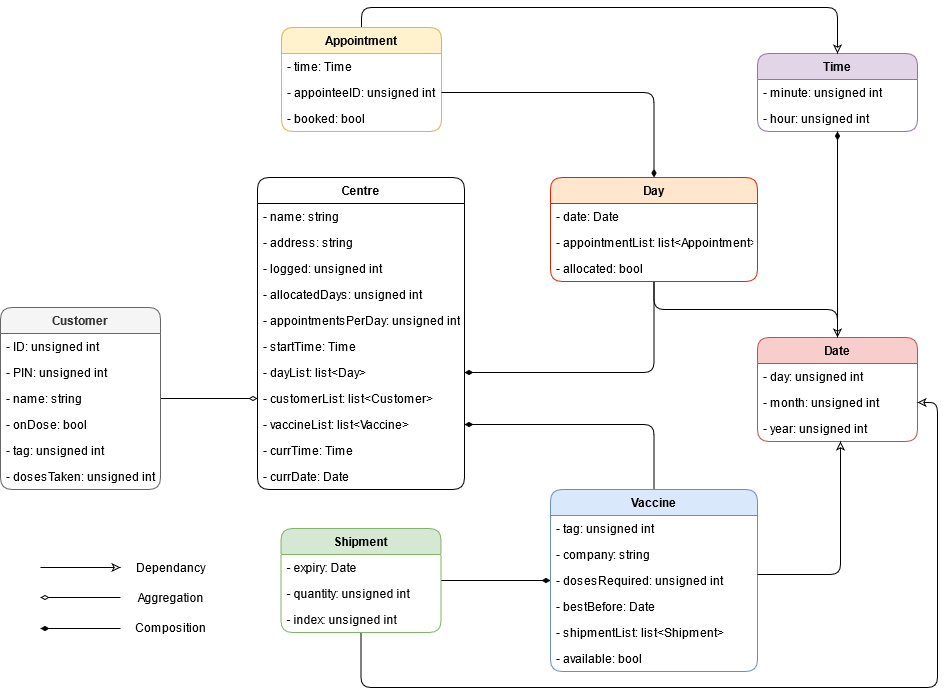

The diagram above was exported from draw.io. Its source (the exported page's mxGraphModel, read from the mxfile embedded in the PNG):
<mxGraphModel dx="903" dy="957" grid="1" gridSize="10" guides="1" tooltips="1" connect="1" arrows="1" fold="1" page="1" pageScale="1" pageWidth="827" pageHeight="1169" math="0" shadow="0">
  <root>
    <mxCell id="WIyWlLk6GJQsqaUBKTNV-0" />
    <mxCell id="WIyWlLk6GJQsqaUBKTNV-1" parent="WIyWlLk6GJQsqaUBKTNV-0" />
    <mxCell id="oH-NPUEX5ioNxinfD6h5-6" value="Time" style="swimlane;fontStyle=1;align=center;verticalAlign=top;childLayout=stackLayout;horizontal=1;startSize=26;horizontalStack=0;resizeParent=1;resizeParentMax=0;resizeLast=0;collapsible=1;marginBottom=0;rounded=1;fillColor=#e1d5e7;strokeColor=#9673a6;" vertex="1" parent="WIyWlLk6GJQsqaUBKTNV-1">
      <mxGeometry x="1637" y="326" width="160" height="78" as="geometry" />
    </mxCell>
    <mxCell id="oH-NPUEX5ioNxinfD6h5-7" value="- minute: unsigned int&#10;&#10;" style="text;strokeColor=none;fillColor=none;align=left;verticalAlign=top;spacingLeft=4;spacingRight=4;overflow=hidden;rotatable=0;points=[[0,0.5],[1,0.5]];portConstraint=eastwest;" vertex="1" parent="oH-NPUEX5ioNxinfD6h5-6">
      <mxGeometry y="26" width="160" height="26" as="geometry" />
    </mxCell>
    <mxCell id="oH-NPUEX5ioNxinfD6h5-10" value="- hour: unsigned int&#10;&#10;" style="text;strokeColor=none;fillColor=none;align=left;verticalAlign=top;spacingLeft=4;spacingRight=4;overflow=hidden;rotatable=0;points=[[0,0.5],[1,0.5]];portConstraint=eastwest;" vertex="1" parent="oH-NPUEX5ioNxinfD6h5-6">
      <mxGeometry y="52" width="160" height="26" as="geometry" />
    </mxCell>
    <mxCell id="oH-NPUEX5ioNxinfD6h5-78" style="edgeStyle=orthogonalEdgeStyle;rounded=1;orthogonalLoop=1;jettySize=auto;html=1;endArrow=diamondThin;endFill=1;entryX=0.5;entryY=1;entryDx=0;entryDy=0;" edge="1" parent="WIyWlLk6GJQsqaUBKTNV-1" source="oH-NPUEX5ioNxinfD6h5-20" target="oH-NPUEX5ioNxinfD6h5-6">
      <mxGeometry relative="1" as="geometry">
        <mxPoint x="1717" y="420" as="targetPoint" />
      </mxGeometry>
    </mxCell>
    <mxCell id="oH-NPUEX5ioNxinfD6h5-20" value="Date" style="swimlane;fontStyle=1;align=center;verticalAlign=top;childLayout=stackLayout;horizontal=1;startSize=26;horizontalStack=0;resizeParent=1;resizeParentMax=0;resizeLast=0;collapsible=1;marginBottom=0;rounded=1;fillColor=#f8cecc;strokeColor=#b85450;" vertex="1" parent="WIyWlLk6GJQsqaUBKTNV-1">
      <mxGeometry x="1637" y="610" width="160" height="104" as="geometry" />
    </mxCell>
    <mxCell id="oH-NPUEX5ioNxinfD6h5-21" value="- day: unsigned int&#10;&#10;" style="text;strokeColor=none;fillColor=none;align=left;verticalAlign=top;spacingLeft=4;spacingRight=4;overflow=hidden;rotatable=0;points=[[0,0.5],[1,0.5]];portConstraint=eastwest;" vertex="1" parent="oH-NPUEX5ioNxinfD6h5-20">
      <mxGeometry y="26" width="160" height="26" as="geometry" />
    </mxCell>
    <mxCell id="oH-NPUEX5ioNxinfD6h5-22" value="- month: unsigned int&#10;&#10;" style="text;strokeColor=none;fillColor=none;align=left;verticalAlign=top;spacingLeft=4;spacingRight=4;overflow=hidden;rotatable=0;points=[[0,0.5],[1,0.5]];portConstraint=eastwest;" vertex="1" parent="oH-NPUEX5ioNxinfD6h5-20">
      <mxGeometry y="52" width="160" height="26" as="geometry" />
    </mxCell>
    <mxCell id="oH-NPUEX5ioNxinfD6h5-23" value="- year: unsigned int&#10;&#10;" style="text;strokeColor=none;fillColor=none;align=left;verticalAlign=top;spacingLeft=4;spacingRight=4;overflow=hidden;rotatable=0;points=[[0,0.5],[1,0.5]];portConstraint=eastwest;" vertex="1" parent="oH-NPUEX5ioNxinfD6h5-20">
      <mxGeometry y="78" width="160" height="26" as="geometry" />
    </mxCell>
    <mxCell id="oH-NPUEX5ioNxinfD6h5-77" style="edgeStyle=orthogonalEdgeStyle;rounded=1;orthogonalLoop=1;jettySize=auto;html=1;entryX=0.5;entryY=0;entryDx=0;entryDy=0;endArrow=classic;endFill=0;" edge="1" parent="WIyWlLk6GJQsqaUBKTNV-1" source="oH-NPUEX5ioNxinfD6h5-24" target="oH-NPUEX5ioNxinfD6h5-6">
      <mxGeometry relative="1" as="geometry">
        <Array as="points">
          <mxPoint x="1241" y="280" />
          <mxPoint x="1717" y="280" />
        </Array>
      </mxGeometry>
    </mxCell>
    <mxCell id="oH-NPUEX5ioNxinfD6h5-24" value="Appointment" style="swimlane;fontStyle=1;align=center;verticalAlign=top;childLayout=stackLayout;horizontal=1;startSize=26;horizontalStack=0;resizeParent=1;resizeParentMax=0;resizeLast=0;collapsible=1;marginBottom=0;rounded=1;fillColor=#fff2cc;strokeColor=#d6b656;" vertex="1" parent="WIyWlLk6GJQsqaUBKTNV-1">
      <mxGeometry x="1161" y="300" width="160" height="104" as="geometry" />
    </mxCell>
    <mxCell id="oH-NPUEX5ioNxinfD6h5-25" value="- time: Time&#10;&#10;" style="text;strokeColor=none;fillColor=none;align=left;verticalAlign=top;spacingLeft=4;spacingRight=4;overflow=hidden;rotatable=0;points=[[0,0.5],[1,0.5]];portConstraint=eastwest;" vertex="1" parent="oH-NPUEX5ioNxinfD6h5-24">
      <mxGeometry y="26" width="160" height="26" as="geometry" />
    </mxCell>
    <mxCell id="oH-NPUEX5ioNxinfD6h5-26" value="- appointeeID: unsigned int&#10;&#10;" style="text;strokeColor=none;fillColor=none;align=left;verticalAlign=top;spacingLeft=4;spacingRight=4;overflow=hidden;rotatable=0;points=[[0,0.5],[1,0.5]];portConstraint=eastwest;" vertex="1" parent="oH-NPUEX5ioNxinfD6h5-24">
      <mxGeometry y="52" width="160" height="26" as="geometry" />
    </mxCell>
    <mxCell id="oH-NPUEX5ioNxinfD6h5-27" value="- booked: bool&#10;&#10;" style="text;strokeColor=none;fillColor=none;align=left;verticalAlign=top;spacingLeft=4;spacingRight=4;overflow=hidden;rotatable=0;points=[[0,0.5],[1,0.5]];portConstraint=eastwest;" vertex="1" parent="oH-NPUEX5ioNxinfD6h5-24">
      <mxGeometry y="78" width="160" height="26" as="geometry" />
    </mxCell>
    <mxCell id="oH-NPUEX5ioNxinfD6h5-33" value="Centre" style="swimlane;fontStyle=1;align=center;verticalAlign=top;childLayout=stackLayout;horizontal=1;startSize=26;horizontalStack=0;resizeParent=1;resizeParentMax=0;resizeLast=0;collapsible=1;marginBottom=0;rounded=1;" vertex="1" parent="WIyWlLk6GJQsqaUBKTNV-1">
      <mxGeometry x="1137" y="450" width="207" height="312" as="geometry" />
    </mxCell>
    <mxCell id="oH-NPUEX5ioNxinfD6h5-34" value="- name: string&#10;&#10;" style="text;strokeColor=none;fillColor=none;align=left;verticalAlign=top;spacingLeft=4;spacingRight=4;overflow=hidden;rotatable=0;points=[[0,0.5],[1,0.5]];portConstraint=eastwest;" vertex="1" parent="oH-NPUEX5ioNxinfD6h5-33">
      <mxGeometry y="26" width="207" height="26" as="geometry" />
    </mxCell>
    <mxCell id="oH-NPUEX5ioNxinfD6h5-59" value="- address: string&#10;&#10;" style="text;strokeColor=none;fillColor=none;align=left;verticalAlign=top;spacingLeft=4;spacingRight=4;overflow=hidden;rotatable=0;points=[[0,0.5],[1,0.5]];portConstraint=eastwest;" vertex="1" parent="oH-NPUEX5ioNxinfD6h5-33">
      <mxGeometry y="52" width="207" height="26" as="geometry" />
    </mxCell>
    <mxCell id="oH-NPUEX5ioNxinfD6h5-60" value="- logged: unsigned int&#10;&#10;" style="text;strokeColor=none;fillColor=none;align=left;verticalAlign=top;spacingLeft=4;spacingRight=4;overflow=hidden;rotatable=0;points=[[0,0.5],[1,0.5]];portConstraint=eastwest;" vertex="1" parent="oH-NPUEX5ioNxinfD6h5-33">
      <mxGeometry y="78" width="207" height="26" as="geometry" />
    </mxCell>
    <mxCell id="oH-NPUEX5ioNxinfD6h5-61" value="- allocatedDays: unsigned int&#10;&#10;" style="text;strokeColor=none;fillColor=none;align=left;verticalAlign=top;spacingLeft=4;spacingRight=4;overflow=hidden;rotatable=0;points=[[0,0.5],[1,0.5]];portConstraint=eastwest;" vertex="1" parent="oH-NPUEX5ioNxinfD6h5-33">
      <mxGeometry y="104" width="207" height="26" as="geometry" />
    </mxCell>
    <mxCell id="oH-NPUEX5ioNxinfD6h5-62" value="- appointmentsPerDay: unsigned int&#10;&#10;" style="text;strokeColor=none;fillColor=none;align=left;verticalAlign=top;spacingLeft=4;spacingRight=4;overflow=hidden;rotatable=0;points=[[0,0.5],[1,0.5]];portConstraint=eastwest;" vertex="1" parent="oH-NPUEX5ioNxinfD6h5-33">
      <mxGeometry y="130" width="207" height="26" as="geometry" />
    </mxCell>
    <mxCell id="oH-NPUEX5ioNxinfD6h5-63" value="- startTime: Time&#10;&#10;" style="text;strokeColor=none;fillColor=none;align=left;verticalAlign=top;spacingLeft=4;spacingRight=4;overflow=hidden;rotatable=0;points=[[0,0.5],[1,0.5]];portConstraint=eastwest;" vertex="1" parent="oH-NPUEX5ioNxinfD6h5-33">
      <mxGeometry y="156" width="207" height="26" as="geometry" />
    </mxCell>
    <mxCell id="oH-NPUEX5ioNxinfD6h5-35" value="- dayList: list&lt;Day&gt;&#10;&#10;" style="text;strokeColor=none;fillColor=none;align=left;verticalAlign=top;spacingLeft=4;spacingRight=4;overflow=hidden;rotatable=0;points=[[0,0.5],[1,0.5]];portConstraint=eastwest;" vertex="1" parent="oH-NPUEX5ioNxinfD6h5-33">
      <mxGeometry y="182" width="207" height="26" as="geometry" />
    </mxCell>
    <mxCell id="oH-NPUEX5ioNxinfD6h5-64" value="- customerList: list&lt;Customer&gt;&#10;&#10;" style="text;strokeColor=none;fillColor=none;align=left;verticalAlign=top;spacingLeft=4;spacingRight=4;overflow=hidden;rotatable=0;points=[[0,0.5],[1,0.5]];portConstraint=eastwest;" vertex="1" parent="oH-NPUEX5ioNxinfD6h5-33">
      <mxGeometry y="208" width="207" height="26" as="geometry" />
    </mxCell>
    <mxCell id="oH-NPUEX5ioNxinfD6h5-65" value="- vaccineList: list&lt;Vaccine&gt;&#10;&#10;" style="text;strokeColor=none;fillColor=none;align=left;verticalAlign=top;spacingLeft=4;spacingRight=4;overflow=hidden;rotatable=0;points=[[0,0.5],[1,0.5]];portConstraint=eastwest;" vertex="1" parent="oH-NPUEX5ioNxinfD6h5-33">
      <mxGeometry y="234" width="207" height="26" as="geometry" />
    </mxCell>
    <mxCell id="oH-NPUEX5ioNxinfD6h5-66" value="- currTime: Time&#10;&#10;" style="text;strokeColor=none;fillColor=none;align=left;verticalAlign=top;spacingLeft=4;spacingRight=4;overflow=hidden;rotatable=0;points=[[0,0.5],[1,0.5]];portConstraint=eastwest;" vertex="1" parent="oH-NPUEX5ioNxinfD6h5-33">
      <mxGeometry y="260" width="207" height="26" as="geometry" />
    </mxCell>
    <mxCell id="oH-NPUEX5ioNxinfD6h5-67" value="- currDate: Date&#10;&#10;" style="text;strokeColor=none;fillColor=none;align=left;verticalAlign=top;spacingLeft=4;spacingRight=4;overflow=hidden;rotatable=0;points=[[0,0.5],[1,0.5]];portConstraint=eastwest;" vertex="1" parent="oH-NPUEX5ioNxinfD6h5-33">
      <mxGeometry y="286" width="207" height="26" as="geometry" />
    </mxCell>
    <mxCell id="oH-NPUEX5ioNxinfD6h5-72" style="edgeStyle=orthogonalEdgeStyle;rounded=1;orthogonalLoop=1;jettySize=auto;html=1;entryX=0;entryY=0.5;entryDx=0;entryDy=0;endArrow=diamondThin;endFill=1;" edge="1" parent="WIyWlLk6GJQsqaUBKTNV-1" source="oH-NPUEX5ioNxinfD6h5-37" target="oH-NPUEX5ioNxinfD6h5-45">
      <mxGeometry relative="1" as="geometry" />
    </mxCell>
    <mxCell id="oH-NPUEX5ioNxinfD6h5-76" style="edgeStyle=orthogonalEdgeStyle;rounded=1;orthogonalLoop=1;jettySize=auto;html=1;endArrow=classic;endFill=0;entryX=1;entryY=0.5;entryDx=0;entryDy=0;" edge="1" parent="WIyWlLk6GJQsqaUBKTNV-1" source="oH-NPUEX5ioNxinfD6h5-37" target="oH-NPUEX5ioNxinfD6h5-22">
      <mxGeometry relative="1" as="geometry">
        <mxPoint x="1770" y="730" as="targetPoint" />
        <Array as="points">
          <mxPoint x="1241" y="960" />
          <mxPoint x="1817" y="960" />
          <mxPoint x="1817" y="675" />
        </Array>
      </mxGeometry>
    </mxCell>
    <mxCell id="oH-NPUEX5ioNxinfD6h5-37" value="Shipment" style="swimlane;fontStyle=1;align=center;verticalAlign=top;childLayout=stackLayout;horizontal=1;startSize=26;horizontalStack=0;resizeParent=1;resizeParentMax=0;resizeLast=0;collapsible=1;marginBottom=0;rounded=1;fillColor=#d5e8d4;strokeColor=#82b366;" vertex="1" parent="WIyWlLk6GJQsqaUBKTNV-1">
      <mxGeometry x="1160.5" y="801" width="160" height="104" as="geometry" />
    </mxCell>
    <mxCell id="oH-NPUEX5ioNxinfD6h5-40" value="- expiry: Date&#10;&#10;" style="text;strokeColor=none;fillColor=none;align=left;verticalAlign=top;spacingLeft=4;spacingRight=4;overflow=hidden;rotatable=0;points=[[0,0.5],[1,0.5]];portConstraint=eastwest;" vertex="1" parent="oH-NPUEX5ioNxinfD6h5-37">
      <mxGeometry y="26" width="160" height="26" as="geometry" />
    </mxCell>
    <mxCell id="oH-NPUEX5ioNxinfD6h5-38" value="- quantity: unsigned int&#10;&#10;" style="text;strokeColor=none;fillColor=none;align=left;verticalAlign=top;spacingLeft=4;spacingRight=4;overflow=hidden;rotatable=0;points=[[0,0.5],[1,0.5]];portConstraint=eastwest;" vertex="1" parent="oH-NPUEX5ioNxinfD6h5-37">
      <mxGeometry y="52" width="160" height="26" as="geometry" />
    </mxCell>
    <mxCell id="oH-NPUEX5ioNxinfD6h5-39" value="- index: unsigned int&#10;&#10;" style="text;strokeColor=none;fillColor=none;align=left;verticalAlign=top;spacingLeft=4;spacingRight=4;overflow=hidden;rotatable=0;points=[[0,0.5],[1,0.5]];portConstraint=eastwest;" vertex="1" parent="oH-NPUEX5ioNxinfD6h5-37">
      <mxGeometry y="78" width="160" height="26" as="geometry" />
    </mxCell>
    <mxCell id="oH-NPUEX5ioNxinfD6h5-71" style="edgeStyle=orthogonalEdgeStyle;rounded=1;orthogonalLoop=1;jettySize=auto;html=1;entryX=1;entryY=0.5;entryDx=0;entryDy=0;endArrow=diamondThin;endFill=1;" edge="1" parent="WIyWlLk6GJQsqaUBKTNV-1" source="oH-NPUEX5ioNxinfD6h5-41" target="oH-NPUEX5ioNxinfD6h5-65">
      <mxGeometry relative="1" as="geometry" />
    </mxCell>
    <mxCell id="oH-NPUEX5ioNxinfD6h5-41" value="Vaccine" style="swimlane;fontStyle=1;align=center;verticalAlign=top;childLayout=stackLayout;horizontal=1;startSize=26;horizontalStack=0;resizeParent=1;resizeParentMax=0;resizeLast=0;collapsible=1;marginBottom=0;rounded=1;fillColor=#dae8fc;strokeColor=#6c8ebf;" vertex="1" parent="WIyWlLk6GJQsqaUBKTNV-1">
      <mxGeometry x="1430" y="762" width="207" height="182" as="geometry" />
    </mxCell>
    <mxCell id="oH-NPUEX5ioNxinfD6h5-46" value="- tag: unsigned int&#10;&#10;" style="text;strokeColor=none;fillColor=none;align=left;verticalAlign=top;spacingLeft=4;spacingRight=4;overflow=hidden;rotatable=0;points=[[0,0.5],[1,0.5]];portConstraint=eastwest;" vertex="1" parent="oH-NPUEX5ioNxinfD6h5-41">
      <mxGeometry y="26" width="207" height="26" as="geometry" />
    </mxCell>
    <mxCell id="oH-NPUEX5ioNxinfD6h5-47" value="- company: string&#10;&#10;" style="text;strokeColor=none;fillColor=none;align=left;verticalAlign=top;spacingLeft=4;spacingRight=4;overflow=hidden;rotatable=0;points=[[0,0.5],[1,0.5]];portConstraint=eastwest;" vertex="1" parent="oH-NPUEX5ioNxinfD6h5-41">
      <mxGeometry y="52" width="207" height="26" as="geometry" />
    </mxCell>
    <mxCell id="oH-NPUEX5ioNxinfD6h5-45" value="- dosesRequired: unsigned int&#10;&#10;" style="text;strokeColor=none;fillColor=none;align=left;verticalAlign=top;spacingLeft=4;spacingRight=4;overflow=hidden;rotatable=0;points=[[0,0.5],[1,0.5]];portConstraint=eastwest;" vertex="1" parent="oH-NPUEX5ioNxinfD6h5-41">
      <mxGeometry y="78" width="207" height="26" as="geometry" />
    </mxCell>
    <mxCell id="oH-NPUEX5ioNxinfD6h5-42" value="- bestBefore: Date&#10;&#10;" style="text;strokeColor=none;fillColor=none;align=left;verticalAlign=top;spacingLeft=4;spacingRight=4;overflow=hidden;rotatable=0;points=[[0,0.5],[1,0.5]];portConstraint=eastwest;" vertex="1" parent="oH-NPUEX5ioNxinfD6h5-41">
      <mxGeometry y="104" width="207" height="26" as="geometry" />
    </mxCell>
    <mxCell id="oH-NPUEX5ioNxinfD6h5-43" value="- shipmentList: list&lt;Shipment&gt;&#10;&#10;" style="text;strokeColor=none;fillColor=none;align=left;verticalAlign=top;spacingLeft=4;spacingRight=4;overflow=hidden;rotatable=0;points=[[0,0.5],[1,0.5]];portConstraint=eastwest;" vertex="1" parent="oH-NPUEX5ioNxinfD6h5-41">
      <mxGeometry y="130" width="207" height="26" as="geometry" />
    </mxCell>
    <mxCell id="oH-NPUEX5ioNxinfD6h5-44" value="- available: bool&#10;&#10;" style="text;strokeColor=none;fillColor=none;align=left;verticalAlign=top;spacingLeft=4;spacingRight=4;overflow=hidden;rotatable=0;points=[[0,0.5],[1,0.5]];portConstraint=eastwest;" vertex="1" parent="oH-NPUEX5ioNxinfD6h5-41">
      <mxGeometry y="156" width="207" height="26" as="geometry" />
    </mxCell>
    <mxCell id="oH-NPUEX5ioNxinfD6h5-69" style="edgeStyle=orthogonalEdgeStyle;rounded=1;orthogonalLoop=1;jettySize=auto;html=1;entryX=0;entryY=0.5;entryDx=0;entryDy=0;endArrow=diamondThin;endFill=0;" edge="1" parent="WIyWlLk6GJQsqaUBKTNV-1" source="oH-NPUEX5ioNxinfD6h5-48" target="oH-NPUEX5ioNxinfD6h5-64">
      <mxGeometry relative="1" as="geometry" />
    </mxCell>
    <mxCell id="oH-NPUEX5ioNxinfD6h5-48" value="Customer" style="swimlane;fontStyle=1;align=center;verticalAlign=top;childLayout=stackLayout;horizontal=1;startSize=26;horizontalStack=0;resizeParent=1;resizeParentMax=0;resizeLast=0;collapsible=1;marginBottom=0;rounded=1;fillColor=#f5f5f5;strokeColor=#666666;fontColor=#333333;" vertex="1" parent="WIyWlLk6GJQsqaUBKTNV-1">
      <mxGeometry x="880" y="580" width="160" height="182" as="geometry" />
    </mxCell>
    <mxCell id="oH-NPUEX5ioNxinfD6h5-49" value="- ID: unsigned int&#10;&#10;" style="text;strokeColor=none;fillColor=none;align=left;verticalAlign=top;spacingLeft=4;spacingRight=4;overflow=hidden;rotatable=0;points=[[0,0.5],[1,0.5]];portConstraint=eastwest;" vertex="1" parent="oH-NPUEX5ioNxinfD6h5-48">
      <mxGeometry y="26" width="160" height="26" as="geometry" />
    </mxCell>
    <mxCell id="oH-NPUEX5ioNxinfD6h5-50" value="- PIN: unsigned int&#10;&#10;" style="text;strokeColor=none;fillColor=none;align=left;verticalAlign=top;spacingLeft=4;spacingRight=4;overflow=hidden;rotatable=0;points=[[0,0.5],[1,0.5]];portConstraint=eastwest;" vertex="1" parent="oH-NPUEX5ioNxinfD6h5-48">
      <mxGeometry y="52" width="160" height="26" as="geometry" />
    </mxCell>
    <mxCell id="oH-NPUEX5ioNxinfD6h5-51" value="- name: string&#10;&#10;" style="text;strokeColor=none;fillColor=none;align=left;verticalAlign=top;spacingLeft=4;spacingRight=4;overflow=hidden;rotatable=0;points=[[0,0.5],[1,0.5]];portConstraint=eastwest;" vertex="1" parent="oH-NPUEX5ioNxinfD6h5-48">
      <mxGeometry y="78" width="160" height="26" as="geometry" />
    </mxCell>
    <mxCell id="oH-NPUEX5ioNxinfD6h5-52" value="- onDose: bool&#10;&#10;" style="text;strokeColor=none;fillColor=none;align=left;verticalAlign=top;spacingLeft=4;spacingRight=4;overflow=hidden;rotatable=0;points=[[0,0.5],[1,0.5]];portConstraint=eastwest;" vertex="1" parent="oH-NPUEX5ioNxinfD6h5-48">
      <mxGeometry y="104" width="160" height="26" as="geometry" />
    </mxCell>
    <mxCell id="oH-NPUEX5ioNxinfD6h5-53" value="- tag: unsigned int&#10;&#10;" style="text;strokeColor=none;fillColor=none;align=left;verticalAlign=top;spacingLeft=4;spacingRight=4;overflow=hidden;rotatable=0;points=[[0,0.5],[1,0.5]];portConstraint=eastwest;" vertex="1" parent="oH-NPUEX5ioNxinfD6h5-48">
      <mxGeometry y="130" width="160" height="26" as="geometry" />
    </mxCell>
    <mxCell id="oH-NPUEX5ioNxinfD6h5-54" value="- dosesTaken: unsigned int&#10;&#10;" style="text;strokeColor=none;fillColor=none;align=left;verticalAlign=top;spacingLeft=4;spacingRight=4;overflow=hidden;rotatable=0;points=[[0,0.5],[1,0.5]];portConstraint=eastwest;" vertex="1" parent="oH-NPUEX5ioNxinfD6h5-48">
      <mxGeometry y="156" width="160" height="26" as="geometry" />
    </mxCell>
    <mxCell id="oH-NPUEX5ioNxinfD6h5-68" style="rounded=1;orthogonalLoop=1;jettySize=auto;html=1;entryX=1;entryY=0.5;entryDx=0;entryDy=0;endArrow=diamondThin;endFill=1;edgeStyle=orthogonalEdgeStyle;" edge="1" parent="WIyWlLk6GJQsqaUBKTNV-1" source="oH-NPUEX5ioNxinfD6h5-55" target="oH-NPUEX5ioNxinfD6h5-35">
      <mxGeometry relative="1" as="geometry" />
    </mxCell>
    <mxCell id="oH-NPUEX5ioNxinfD6h5-74" style="edgeStyle=orthogonalEdgeStyle;rounded=1;orthogonalLoop=1;jettySize=auto;html=1;entryX=0.5;entryY=0;entryDx=0;entryDy=0;endArrow=classic;endFill=0;" edge="1" parent="WIyWlLk6GJQsqaUBKTNV-1" source="oH-NPUEX5ioNxinfD6h5-55" target="oH-NPUEX5ioNxinfD6h5-20">
      <mxGeometry relative="1" as="geometry" />
    </mxCell>
    <mxCell id="oH-NPUEX5ioNxinfD6h5-55" value="Day" style="swimlane;fontStyle=1;align=center;verticalAlign=top;childLayout=stackLayout;horizontal=1;startSize=26;horizontalStack=0;resizeParent=1;resizeParentMax=0;resizeLast=0;collapsible=1;marginBottom=0;rounded=1;fillColor=#ffe6cc;strokeColor=#D72906;" vertex="1" parent="WIyWlLk6GJQsqaUBKTNV-1">
      <mxGeometry x="1430" y="450" width="207" height="104" as="geometry" />
    </mxCell>
    <mxCell id="oH-NPUEX5ioNxinfD6h5-56" value="- date: Date&#10;&#10;" style="text;strokeColor=none;fillColor=none;align=left;verticalAlign=top;spacingLeft=4;spacingRight=4;overflow=hidden;rotatable=0;points=[[0,0.5],[1,0.5]];portConstraint=eastwest;" vertex="1" parent="oH-NPUEX5ioNxinfD6h5-55">
      <mxGeometry y="26" width="207" height="26" as="geometry" />
    </mxCell>
    <mxCell id="oH-NPUEX5ioNxinfD6h5-57" value="- appointmentList: list&lt;Appointment&gt;&#10;&#10;" style="text;strokeColor=none;fillColor=none;align=left;verticalAlign=top;spacingLeft=4;spacingRight=4;overflow=hidden;rotatable=0;points=[[0,0.5],[1,0.5]];portConstraint=eastwest;" vertex="1" parent="oH-NPUEX5ioNxinfD6h5-55">
      <mxGeometry y="52" width="207" height="26" as="geometry" />
    </mxCell>
    <mxCell id="oH-NPUEX5ioNxinfD6h5-58" value="- allocated: bool&#10;&#10;" style="text;strokeColor=none;fillColor=none;align=left;verticalAlign=top;spacingLeft=4;spacingRight=4;overflow=hidden;rotatable=0;points=[[0,0.5],[1,0.5]];portConstraint=eastwest;" vertex="1" parent="oH-NPUEX5ioNxinfD6h5-55">
      <mxGeometry y="78" width="207" height="26" as="geometry" />
    </mxCell>
    <mxCell id="oH-NPUEX5ioNxinfD6h5-73" style="edgeStyle=orthogonalEdgeStyle;rounded=1;orthogonalLoop=1;jettySize=auto;html=1;entryX=0.5;entryY=0;entryDx=0;entryDy=0;endArrow=diamondThin;endFill=1;" edge="1" parent="WIyWlLk6GJQsqaUBKTNV-1" source="oH-NPUEX5ioNxinfD6h5-26" target="oH-NPUEX5ioNxinfD6h5-55">
      <mxGeometry relative="1" as="geometry" />
    </mxCell>
    <mxCell id="oH-NPUEX5ioNxinfD6h5-75" style="edgeStyle=orthogonalEdgeStyle;rounded=1;orthogonalLoop=1;jettySize=auto;html=1;endArrow=classic;endFill=0;" edge="1" parent="WIyWlLk6GJQsqaUBKTNV-1">
      <mxGeometry relative="1" as="geometry">
        <mxPoint x="1720" y="714" as="targetPoint" />
        <mxPoint x="1637" y="847" as="sourcePoint" />
      </mxGeometry>
    </mxCell>
    <mxCell id="oH-NPUEX5ioNxinfD6h5-79" value="" style="endArrow=classic;html=1;endFill=0;" edge="1" parent="WIyWlLk6GJQsqaUBKTNV-1">
      <mxGeometry width="50" height="50" relative="1" as="geometry">
        <mxPoint x="920" y="840" as="sourcePoint" />
        <mxPoint x="1000" y="840" as="targetPoint" />
      </mxGeometry>
    </mxCell>
    <mxCell id="oH-NPUEX5ioNxinfD6h5-80" value="Dependancy" style="text;html=1;align=center;verticalAlign=middle;resizable=0;points=[];autosize=1;strokeColor=none;" vertex="1" parent="WIyWlLk6GJQsqaUBKTNV-1">
      <mxGeometry x="1010" y="830" width="80" height="20" as="geometry" />
    </mxCell>
    <mxCell id="oH-NPUEX5ioNxinfD6h5-81" value="" style="endArrow=diamondThin;html=1;endFill=0;" edge="1" parent="WIyWlLk6GJQsqaUBKTNV-1">
      <mxGeometry width="50" height="50" relative="1" as="geometry">
        <mxPoint x="1000" y="870" as="sourcePoint" />
        <mxPoint x="920" y="870" as="targetPoint" />
      </mxGeometry>
    </mxCell>
    <mxCell id="oH-NPUEX5ioNxinfD6h5-82" value="Aggregation" style="text;html=1;align=center;verticalAlign=middle;resizable=0;points=[];autosize=1;strokeColor=none;" vertex="1" parent="WIyWlLk6GJQsqaUBKTNV-1">
      <mxGeometry x="1010" y="860" width="80" height="20" as="geometry" />
    </mxCell>
    <mxCell id="oH-NPUEX5ioNxinfD6h5-83" value="" style="endArrow=diamondThin;html=1;endFill=1;" edge="1" parent="WIyWlLk6GJQsqaUBKTNV-1">
      <mxGeometry width="50" height="50" relative="1" as="geometry">
        <mxPoint x="1000" y="901" as="sourcePoint" />
        <mxPoint x="920" y="901" as="targetPoint" />
      </mxGeometry>
    </mxCell>
    <mxCell id="oH-NPUEX5ioNxinfD6h5-84" value="Composition" style="text;html=1;align=center;verticalAlign=middle;resizable=0;points=[];autosize=1;strokeColor=none;" vertex="1" parent="WIyWlLk6GJQsqaUBKTNV-1">
      <mxGeometry x="1010" y="890" width="80" height="20" as="geometry" />
    </mxCell>
  </root>
</mxGraphModel>